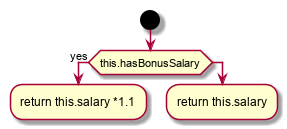

The diagram above was rendered by PlantUML. Its source (embedded in the PNG):
@startuml
start
if (this.hasBonusSalary) then (yes)
	:return this.salary *1.1;
	detach
else
	:return this.salary;
	detach
endif
@enduml